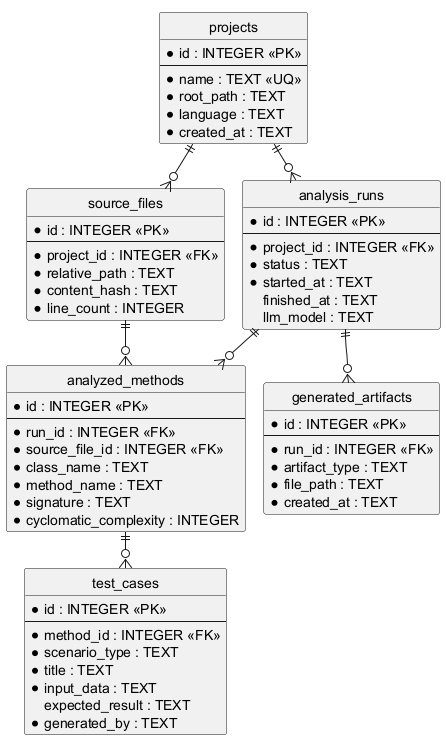

The diagram above was rendered by PlantUML. Its source (embedded in the PNG):
@startuml
!pragma layout smetana
hide circle
skinparam linetype ortho
entity projects {
  * id : INTEGER <<PK>>
  --
  * name : TEXT <<UQ>>
  * root_path : TEXT
  * language : TEXT
  * created_at : TEXT
}
entity source_files {
  * id : INTEGER <<PK>>
  --
  * project_id : INTEGER <<FK>>
  * relative_path : TEXT
  * content_hash : TEXT
  * line_count : INTEGER
}
entity analysis_runs {
  * id : INTEGER <<PK>>
  --
  * project_id : INTEGER <<FK>>
  * status : TEXT
  * started_at : TEXT
  finished_at : TEXT
  llm_model : TEXT
}
entity analyzed_methods {
  * id : INTEGER <<PK>>
  --
  * run_id : INTEGER <<FK>>
  * source_file_id : INTEGER <<FK>>
  * class_name : TEXT
  * method_name : TEXT
  * signature : TEXT
  * cyclomatic_complexity : INTEGER
}
entity test_cases {
  * id : INTEGER <<PK>>
  --
  * method_id : INTEGER <<FK>>
  * scenario_type : TEXT
  * title : TEXT
  * input_data : TEXT
  expected_result : TEXT
  * generated_by : TEXT
}
entity generated_artifacts {
  * id : INTEGER <<PK>>
  --
  * run_id : INTEGER <<FK>>
  * artifact_type : TEXT
  * file_path : TEXT
  * created_at : TEXT
}
projects ||--o{ source_files
projects ||--o{ analysis_runs
analysis_runs ||--o{ analyzed_methods
source_files ||--o{ analyzed_methods
analyzed_methods ||--o{ test_cases
analysis_runs ||--o{ generated_artifacts
@enduml